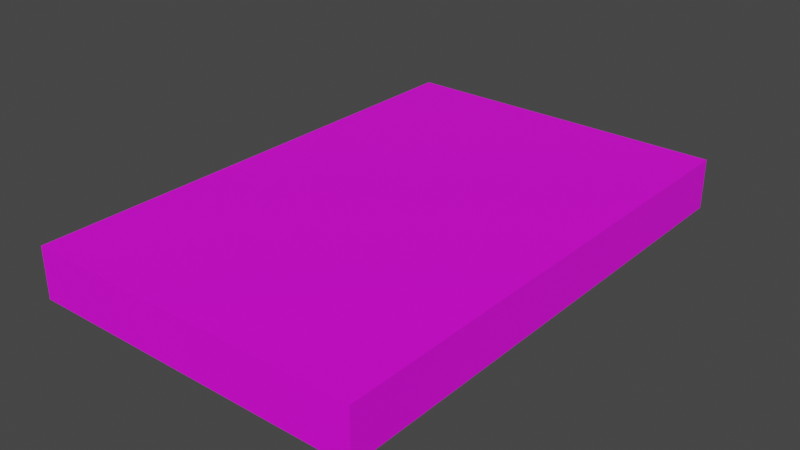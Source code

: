 # Source: DVD01a.blend  (saved by Blender 4.2.66; exported with 4.5.12 LTS)
import bpy
from mathutils import Matrix  # noqa: F401  (used for matrix-valued properties, if any)

bpy.ops.wm.read_factory_settings(use_empty=True)
scene = bpy.context.scene
scene.name = 'Scene'

# ---- collections
col_collection = bpy.data.collections.new('Collection'); scene.collection.children.link(col_collection)

# ---- images (referenced by path relative to the original .blend; pixels are not part of the script)
import os
ASSET_DIR = os.environ.get("B2B_ASSET_DIR", "")  # directory of the original .blend (textures are referenced by path, not embedded)
HERE = os.path.dirname(os.path.abspath(__file__))  # packed textures are extracted next to this script under _unpacked/

def load_image(name, relpath, width, height, colorspace="sRGB"):
    """Load a texture the original file referenced (path relative to the .blend, or extracted next to this script)."""
    p = next((c for c in (os.path.join(HERE, relpath), os.path.join(ASSET_DIR, relpath)) if relpath and os.path.exists(c)), "")
    if p:
        img = bpy.data.images.load(p, check_existing=True)
        img.name = name
    else:  # same state as the original file: an image datablock whose file is absent (Cycles renders it pink)
        img = bpy.data.images.new(name, width, height)
        img.source = "FILE"
        img.filepath = "//" + (relpath or name)
    img.colorspace_settings.name = colorspace
    return img
img_dvds01_a_png = load_image('DVDs01_a.png', 'DVDs01_a.png', 1024, 1024, 'sRGB')

# ---- materials (node trees are filled in below, after node groups)
mat_primary = bpy.data.materials.new('Primary')
mat_primary.alpha_threshold = 0.0
mat_primary.use_transparent_shadow = False
mat_primary.roughness = 0.5
mat_primary.line_color = (0.0, 0.0, 0.0, 1.0)

# ---- material node trees
mat_primary.use_nodes = True; mat_primary.node_tree.nodes.clear()
_N = mat_primary.node_tree.nodes; _L = mat_primary.node_tree.links
n0 = _N.new('ShaderNodeOutputMaterial'); n0.name = 'Material Output'; n0.location = (300, 300)
n1 = _N.new('ShaderNodeBsdfPrincipled'); n1.name = 'Principled BSDF'; n1.location = (10, 300)
n1.distribution = 'GGX'
n1.subsurface_method = 'RANDOM_WALK_SKIN'
n1.inputs[3].default_value = 1.45
n1.inputs[27].default_value = (0.0, 0.0, 0.0, 1.0)
n1.inputs[28].default_value = 1.0
n2 = _N.new('ShaderNodeTexImage'); n2.name = 'Image Texture'; n2.location = (-280, 280)
n2.image = img_dvds01_a_png
n2.interpolation = 'Closest'
_L.new(n1.outputs[0], n0.inputs[0])
_L.new(n2.outputs[0], n1.inputs[0])
n0.is_active_output = True

# ---- world
world_world = bpy.data.worlds.new('World'); scene.world = world_world
world_world.use_nodes = True; world_world.node_tree.nodes.clear()
_N = world_world.node_tree.nodes; _L = world_world.node_tree.links
n0 = _N.new('ShaderNodeOutputWorld'); n0.name = 'World Output'; n0.location = (300, 300)
n1 = _N.new('ShaderNodeBackground'); n1.name = 'Background'; n1.location = (10, 300)
n1.inputs[0].default_value = (0.05088, 0.05088, 0.05088, 1.0)
_L.new(n1.outputs[0], n0.inputs[0])
n0.is_active_output = True
world_world.color = (0.05088, 0.05088, 0.05088)
world_world.use_sun_shadow = False
world_world.sun_shadow_jitter_overblur = 0.0

# ---- meshes
me_cube = bpy.data.meshes.new('Cube')
me_cube.from_pydata([(0.1392, 0.2088, 0.04177), (0.1392, 0.2088, -1.886e-09), (0.1392, -0.2088, 0.04177), (0.1392, -0.2088, -1.886e-09), (-0.1392, 0.2088, 0.04177), (-0.1392, 0.2088, -1.886e-09), (-0.1392, -0.2088, 0.04177), (-0.1392, -0.2088, -1.886e-09)], [], [(0, 4, 6, 2), (3, 2, 6, 7), (7, 6, 4, 5), (5, 1, 3, 7), (1, 0, 2, 3), (5, 4, 0, 1)])
_uv = me_cube.uv_layers.new(name='UVMap')
_uv.uv.foreach_set('vector', [0.4583, 1.0, 0.0, 1.0, 0.0, 0.6778, 0.4583, 0.6778, 0.0, 0.6778, 0.0, 0.6333, 0.4583, 0.6333, 0.4583, 0.6778, 0.9375, 1.0, 0.875, 1.0, 0.875, 0.6778, 0.9375, 0.6778, 0.4583, 1.0, 0.8889, 1.0, 0.8958, 0.6778, 0.4583, 0.6778, 0.9375, 0.6778, 1.0, 0.6778, 1.0, 1.0, 0.9375, 1.0, 0.4583, 0.6333, 0.4583, 0.6778, 0.0, 0.6778, 0.0, 0.6333])
me_cube.materials.append(mat_primary)
me_cube.use_mirror_vertex_groups = False
me_cube.update()

# ---- objects
ob_dvd01a = bpy.data.objects.new('DVD01a', me_cube)

# ---- transforms, parenting, visibility, modifiers, constraints
ob_dvd01a.location = (0.0, 0.0, 0.0)
ob_dvd01a.lock_rotations_4d = False
ob_dvd01a.empty_display_type = 'ARROWS'
ob_dvd01a.lineart.crease_threshold = 0.0

# ---- collection membership
col_collection.objects.link(ob_dvd01a)

# ---- scene / render settings (as saved in the file)
scene.frame_start = 1; scene.frame_end = 250; scene.frame_set(1)
scene.render.engine = 'BLENDER_EEVEE_NEXT'
scene.cycles.sampling_pattern = 'TABULATED_SOBOL'
scene.view_settings.view_transform = 'Filmic'
bpy.context.view_layer.update()

# ---- added for rendering (the .blend has no active camera and no usable light): camera, sun
cam_auto = bpy.data.cameras.new('AutoCamera')
cam_auto.lens = 50.0
cam_auto.sensor_width = 36.0
cam_auto.clip_end = 1000.0
ob_auto_camera = bpy.data.objects.new('AutoCamera', cam_auto)
scene.collection.objects.link(ob_auto_camera)
ob_auto_camera.location = (0.466031, -0.559237, 0.393708)
ob_auto_camera.rotation_euler = (1.09748, -7.21219e-08, 0.694738)
scene.camera = ob_auto_camera
light_auto_sun = bpy.data.lights.new('AutoSun', 'SUN')
light_auto_sun.energy = 3.0
light_auto_sun.angle = 0.0523599
ob_auto_sun = bpy.data.objects.new('AutoSun', light_auto_sun)
scene.collection.objects.link(ob_auto_sun)
ob_auto_sun.rotation_euler = (0.872665, 0.174533, 0.523599)
bpy.context.view_layer.update()
